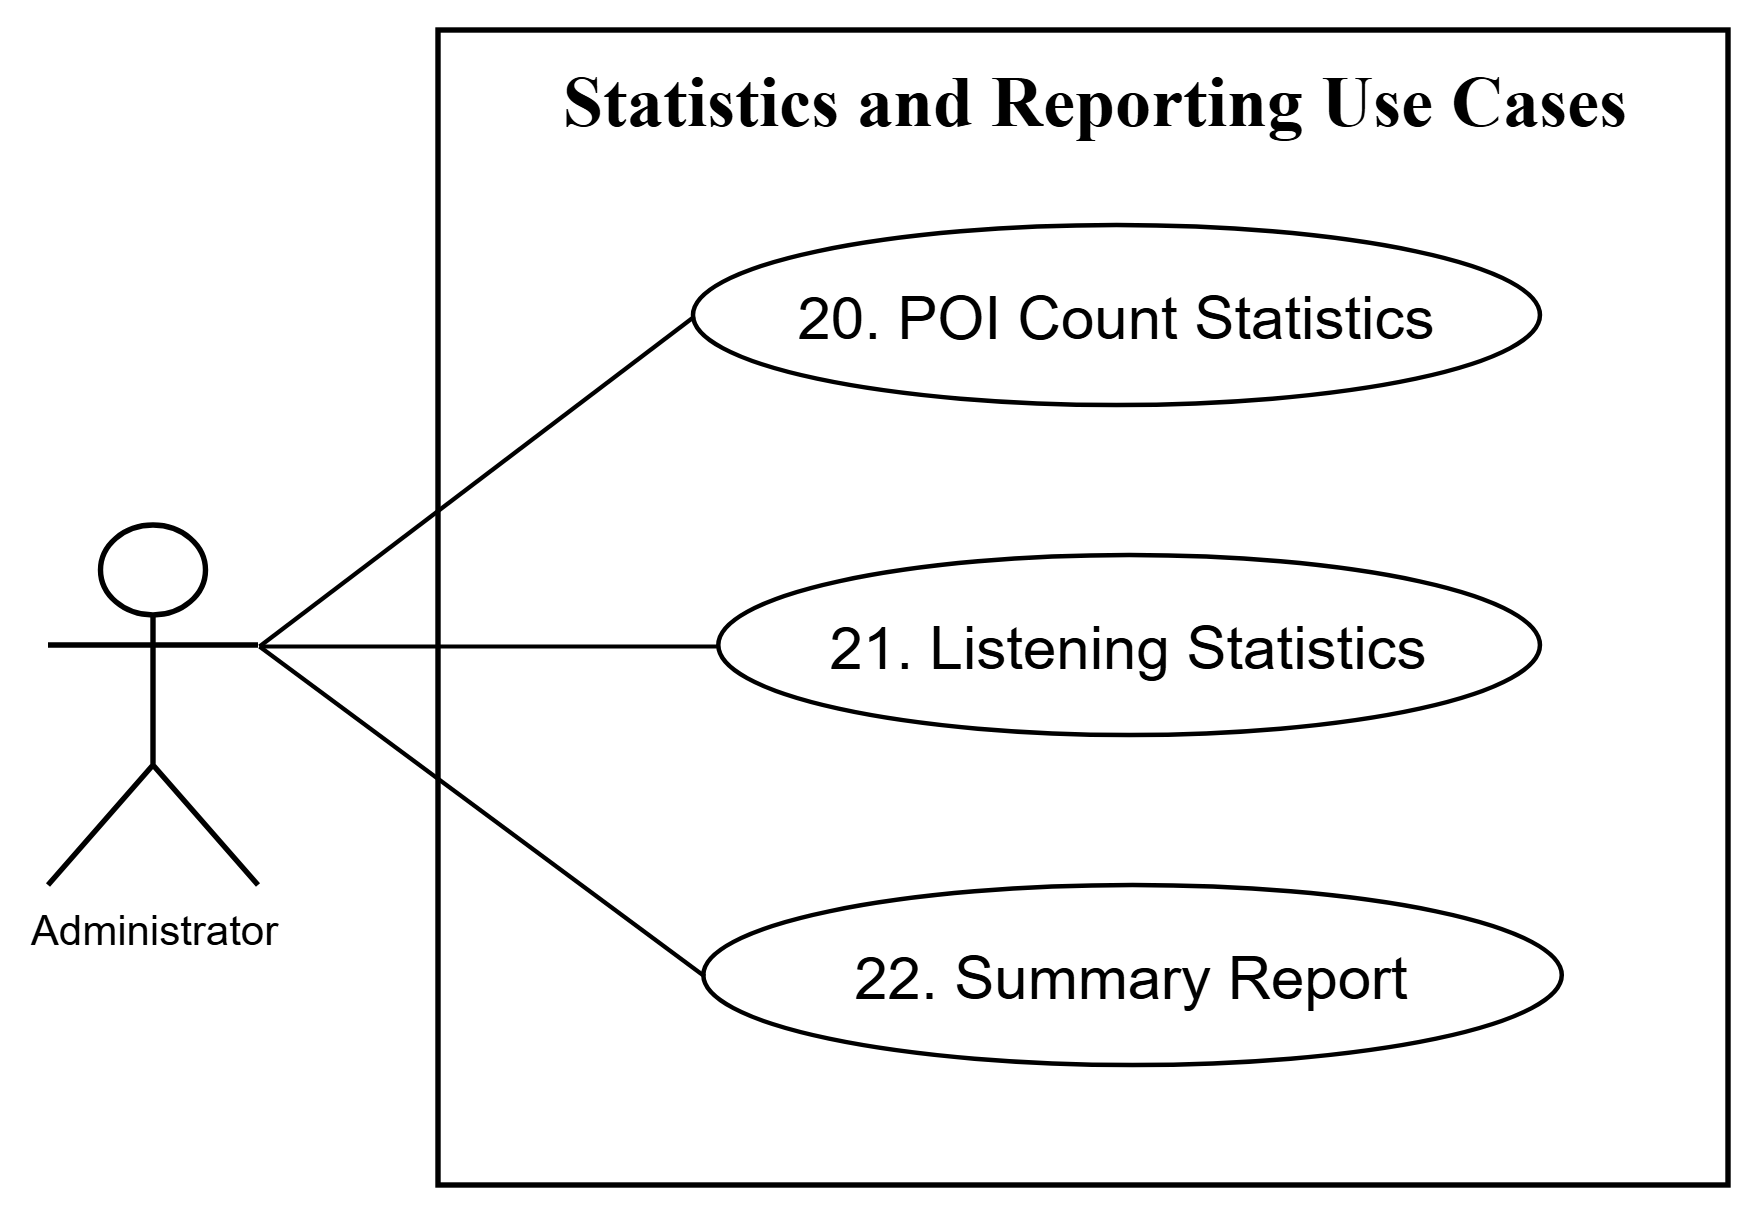

The diagram above was exported from draw.io. Its source (the exported page's mxGraphModel, read from the mxfile embedded in the PNG):
<mxGraphModel dx="1030" dy="562" grid="1" gridSize="10" guides="1" tooltips="1" connect="1" arrows="1" fold="1" page="1" pageScale="1" pageWidth="1569" pageHeight="1654" math="0" shadow="0">
  <root>
    <mxCell id="0" />
    <mxCell id="1" parent="0" />
    <mxCell id="cell_b8d41994fd" parent="1" style="rounded=0;arcSize=8;whiteSpace=wrap;html=1;strokeWidth=1.8;fillColor=none;" value="" vertex="1">
      <mxGeometry height="385" width="430" x="350" y="115" as="geometry" />
    </mxCell>
    <mxCell id="cell_7e4228445c" parent="1" style="shape=umlActor;verticalLabelPosition=bottom;verticalAlign=top;html=1;outlineConnect=0;fillColor=none;strokeWidth=1.8;fontSize=14;" value="Administrator" vertex="1">
      <mxGeometry height="120" width="70" x="220" y="280" as="geometry" />
    </mxCell>
    <mxCell id="cell_7aee128d70" parent="1" style="ellipse;whiteSpace=wrap;html=1;aspect=fixed;strokeWidth=1.5;fontSize=20;fillColor=none;" value="20. POI Count Statistics" vertex="1">
      <mxGeometry height="60" width="282.32" x="435" y="180" as="geometry" />
    </mxCell>
    <mxCell id="cell_c752a4196b" parent="1" style="ellipse;whiteSpace=wrap;html=1;aspect=fixed;strokeWidth=1.5;fontSize=20;fillColor=none;" value="21. Listening Statistics" vertex="1">
      <mxGeometry height="60" width="273.89" x="443.44" y="290" as="geometry" />
    </mxCell>
    <mxCell id="cell_2ac0e58947" parent="1" style="ellipse;whiteSpace=wrap;html=1;aspect=fixed;strokeWidth=1.5;fontSize=20;fillColor=none;" value="22. Summary Report" vertex="1">
      <mxGeometry height="60" width="286.15" x="438.44" y="400" as="geometry" />
    </mxCell>
    <mxCell id="edge_09d5e3b761" edge="1" parent="1" source="cell_7e4228445c" style="endArrow=none;html=1;rounded=0;strokeWidth=1.4;exitX=1;exitY=0.3333333333333333;exitDx=0;exitDy=0;exitPerimeter=0;fillColor=none;entryX=0;entryY=0.5;entryDx=0;entryDy=0;" target="cell_7aee128d70" value="">
      <mxGeometry relative="1" as="geometry">
        <mxPoint x="100" y="330" as="sourcePoint" />
      </mxGeometry>
    </mxCell>
    <mxCell id="edge_39c4c389ea" edge="1" parent="1" source="cell_7e4228445c" style="endArrow=none;html=1;rounded=0;strokeWidth=1.4;exitX=1;exitY=0.3333333333333333;exitDx=0;exitDy=0;exitPerimeter=0;fillColor=none;" target="cell_c752a4196b" value="">
      <mxGeometry relative="1" as="geometry">
        <mxPoint x="100" y="330" as="sourcePoint" />
      </mxGeometry>
    </mxCell>
    <mxCell id="edge_236d63074e" edge="1" parent="1" source="cell_7e4228445c" style="endArrow=none;html=1;rounded=0;strokeWidth=1.4;exitX=1;exitY=0.3333333333333333;exitDx=0;exitDy=0;exitPerimeter=0;fillColor=none;entryX=0;entryY=0.5;entryDx=0;entryDy=0;" target="cell_2ac0e58947" value="">
      <mxGeometry relative="1" as="geometry">
        <mxPoint x="100" y="330" as="sourcePoint" />
      </mxGeometry>
    </mxCell>
    <mxCell id="CfU87EkxB1EOoUP1cmtb-1" parent="1" style="text;html=1;whiteSpace=wrap;fillColor=none;align=center;verticalAlign=middle;rounded=0;fontStyle=1" value="&lt;font face=&quot;Times New Roman&quot;&gt;&lt;span style=&quot;font-size: 24px;&quot;&gt;Statistics and Reporting Use Cases&lt;/span&gt;&lt;/font&gt;" vertex="1">
      <mxGeometry height="30" width="390" x="374" y="124" as="geometry" />
    </mxCell>
  </root>
</mxGraphModel>